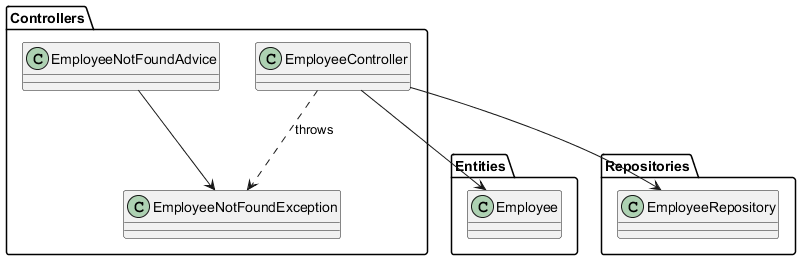

The diagram above was rendered by PlantUML. Its source (embedded in the PNG):
@startuml

skinparam classAttributeIconSize 0

'packages
package "Controllers"
{
    class EmployeeController{}
    class EmployeeNotFoundAdvice{}
    class EmployeeNotFoundException{}
}

package "Entities"
{
    class Employee{}
}

package "Repositories"
{
    class EmployeeRepository{}
}

'relations
EmployeeController --> Employee
EmployeeController --> EmployeeRepository

EmployeeController ..> EmployeeNotFoundException : throws
EmployeeNotFoundAdvice --> EmployeeNotFoundException
@enduml